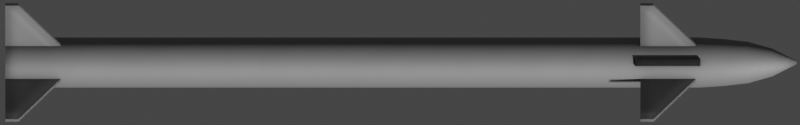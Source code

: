 # Source: barak8.blend  (saved by Blender 2.93.20; exported with 4.5.12 LTS)
import bpy
from mathutils import Matrix  # noqa: F401  (used for matrix-valued properties, if any)

bpy.ops.wm.read_factory_settings(use_empty=True)
scene = bpy.context.scene
scene.name = 'Scene'

# ---- collections
col_collection = bpy.data.collections.new('Collection'); scene.collection.children.link(col_collection)

# ---- materials (node trees are filled in below, after node groups)
mat_missile = bpy.data.materials.new('Missile')
mat_missile_black = bpy.data.materials.new('Missile Black')

# ---- node groups
ng_mk48_shader = bpy.data.node_groups.new('Mk48 Shader', 'ShaderNodeTree')
_s = ng_mk48_shader.interface.new_socket(name='BSDF', in_out='OUTPUT', socket_type='NodeSocketShader')
_s = ng_mk48_shader.interface.new_socket(name='Color', in_out='INPUT', socket_type='NodeSocketColor')
_s.default_value = (0.2529, 0.2529, 0.2529, 1.0)
_s = ng_mk48_shader.interface.new_socket(name='Roughness', in_out='INPUT', socket_type='NodeSocketFloat')
_s.subtype = 'FACTOR'
_s.default_value = 0.5
_s.min_value = 0.0
_s.max_value = 1.0
_s = ng_mk48_shader.interface.new_socket(name='Metallic', in_out='INPUT', socket_type='NodeSocketFloat')
_s.subtype = 'FACTOR'
_s.default_value = 1.0
_s.min_value = 0.0
_s.max_value = 1.0
_N = ng_mk48_shader.nodes; _L = ng_mk48_shader.links
n0 = _N.new('NodeGroupOutput'); n0.name = 'Group Output'; n0.location = (421, 0)
n1 = _N.new('ShaderNodeBsdfPrincipled'); n1.name = 'Principled BSDF'; n1.location = (131, 46)
n1.distribution = 'GGX'
n1.subsurface_method = 'BURLEY'
n1.inputs[3].default_value = 1.45
n1.inputs[27].default_value = (0.0, 0.0, 0.0, 1.0)
n1.inputs[28].default_value = 1.0
n2 = _N.new('ShaderNodeAmbientOcclusion'); n2.name = 'Ambient Occlusion'; n2.location = (-85, 128)
n2.samples = 8
n3 = _N.new('ShaderNodeBevel'); n3.name = 'Bevel'; n3.location = (-265, -248)
n3.inputs[0].default_value = 0.1
n4 = _N.new('NodeGroupInput'); n4.name = 'Mk48 Shader'; n4.location = (-468, -27)
n5 = _N.new('ShaderNodeNewGeometry'); n5.name = 'Geometry'; n5.location = (-875, -245)
n6 = _N.new('ShaderNodeBump'); n6.name = 'Bump'; n6.location = (-470, -299)
n6.inputs[0].default_value = 0.01
n6.inputs[1].default_value = 1.0
n6.inputs[2].default_value = 1.0
n7 = _N.new('ShaderNodeTexNoise'); n7.name = 'Noise Texture'; n7.location = (-671, -234)
n7.inputs[2].default_value = 2.0
_L.new(n1.outputs[0], n0.inputs[0])
_L.new(n2.outputs[0], n1.inputs[0])
_L.new(n4.outputs[0], n2.inputs[0])
_L.new(n4.outputs[1], n1.inputs[2])
_L.new(n4.outputs[2], n1.inputs[1])
_L.new(n3.outputs[0], n2.inputs[2])
_L.new(n5.outputs[0], n7.inputs[0])
_L.new(n7.outputs[0], n6.inputs[3])
_L.new(n6.outputs[0], n3.inputs[1])
_L.new(n3.outputs[0], n1.inputs[5])
n0.is_active_output = True
ng_auto_smooth = bpy.data.node_groups.new('Auto Smooth', 'GeometryNodeTree')
_s = ng_auto_smooth.interface.new_socket(name='Geometry', in_out='OUTPUT', socket_type='NodeSocketGeometry')
_s = ng_auto_smooth.interface.new_socket(name='Geometry', in_out='INPUT', socket_type='NodeSocketGeometry')
_s = ng_auto_smooth.interface.new_socket(name='Angle', in_out='INPUT', socket_type='NodeSocketFloat')
_s.subtype = 'ANGLE'
_s.min_value = 0.0
_s.max_value = 3.142
ng_auto_smooth.is_modifier = True
_N = ng_auto_smooth.nodes; _L = ng_auto_smooth.links
n0 = _N.new('NodeGroupOutput'); n0.name = 'Group Output'; n0.location = (480, -100)
n1 = _N.new('NodeGroupInput'); n1.name = 'Group Input'; n1.location = (-420, -300)
n2 = _N.new('NodeGroupInput'); n2.name = 'Group Input.001'; n2.location = (-60, -100)
n3 = _N.new('GeometryNodeSetShadeSmooth'); n3.name = 'Set Shade Smooth'; n3.location = (120, -100)
n3.domain = 'EDGE'
n4 = _N.new('GeometryNodeSetShadeSmooth'); n4.name = 'Set Shade Smooth.001'; n4.location = (300, -100)
n5 = _N.new('GeometryNodeInputMeshEdgeAngle'); n5.name = 'Edge Angle'; n5.location = (-420, -220)
n6 = _N.new('GeometryNodeInputEdgeSmooth'); n6.name = 'Is Edge Smooth'; n6.location = (-60, -160)
n7 = _N.new('GeometryNodeInputShadeSmooth'); n7.name = 'Is Face Smooth'; n7.location = (-240, -340)
n8 = _N.new('FunctionNodeBooleanMath'); n8.name = 'Boolean Math'; n8.location = (-60, -220)
n9 = _N.new('FunctionNodeCompare'); n9.name = 'Compare'; n9.location = (-240, -180)
n9.operation = 'LESS_EQUAL'
_L.new(n5.outputs[0], n9.inputs[0])
_L.new(n4.outputs[0], n0.inputs[0])
_L.new(n1.outputs[1], n9.inputs[1])
_L.new(n9.outputs[0], n8.inputs[0])
_L.new(n7.outputs[0], n8.inputs[1])
_L.new(n2.outputs[0], n3.inputs[0])
_L.new(n6.outputs[0], n3.inputs[1])
_L.new(n3.outputs[0], n4.inputs[0])
_L.new(n8.outputs[0], n3.inputs[2])
n0.is_active_output = True

# ---- material node trees
mat_missile.use_nodes = True; mat_missile.node_tree.nodes.clear()
_N = mat_missile.node_tree.nodes; _L = mat_missile.node_tree.links
n0 = _N.new('ShaderNodeOutputMaterial'); n0.name = 'Material Output'; n0.location = (300, 300)
n1 = _N.new('ShaderNodeGroup'); n1.name = 'Mk48 Shader'; n1.location = (95, 311)
n1.label = 'Mk48 Shader'
n1.node_tree = ng_mk48_shader
n1.inputs[0].default_value = (0.3032, 0.3032, 0.3032, 0.0)
n1.inputs[1].default_value = 0.65
n1.inputs[2].default_value = 0.4
_L.new(n1.outputs[0], n0.inputs[0])
n0.is_active_output = True
mat_missile_black.use_nodes = True; mat_missile_black.node_tree.nodes.clear()
_N = mat_missile_black.node_tree.nodes; _L = mat_missile_black.node_tree.links
n0 = _N.new('ShaderNodeOutputMaterial'); n0.name = 'Material Output'; n0.location = (300, 300)
n1 = _N.new('ShaderNodeGroup'); n1.name = 'Mk48 Shader'; n1.location = (95, 311)
n1.label = 'Mk48 Shader'
n1.node_tree = ng_mk48_shader
n1.inputs[0].default_value = (0.0331, 0.0331, 0.0331, 0.0)
n1.inputs[1].default_value = 0.65
n1.inputs[2].default_value = 0.4
_L.new(n1.outputs[0], n0.inputs[0])
n0.is_active_output = True

# ---- world
world_world = bpy.data.worlds.new('World'); scene.world = world_world
world_world.use_sun_shadow = False
world_world.sun_shadow_jitter_overblur = 0.0

# ---- cameras
cam_camera = bpy.data.cameras.new('Camera')
cam_camera.type = 'ORTHO'
cam_camera.clip_end = 100.0
cam_camera.ortho_scale = 4.55

# ---- meshes
me_cylinder_001 = bpy.data.meshes.new('Cylinder.001')
me_cylinder_001.from_pydata([(5.407e-08, 0.1426, -2.25), (-3.154e-08, 0.009954, 2.25), (0.02782, 0.1399, -2.25), (0.001942, 0.009763, 2.25), (0.05458, 0.1318, -2.25), (0.003809, 0.009196, 2.25), (0.07923, 0.1186, -2.25), (0.00553, 0.008276, 2.25), (0.1008, 0.1008, -2.25), (0.007038, 0.007039, 2.25), (0.1186, 0.07923, -2.25), (0.008276, 0.00553, 2.25), (0.1318, 0.05458, -2.25), (0.009196, 0.003809, 2.25), (0.1399, 0.02782, -2.25), (0.009763, 0.001942, 2.25), (0.1426, 4.936e-08, -2.25), (0.009954, 7.838e-08, 2.25), (0.1399, -0.02782, -2.25), (0.009763, -0.001942, 2.25), (0.1318, -0.05458, -2.25), (0.009196, -0.003809, 2.25), (0.1186, -0.07923, -2.25), (0.008276, -0.00553, 2.25), (0.1008, -0.1008, -2.25), (0.007038, -0.007038, 2.25), (0.07923, -0.1186, -2.25), (0.00553, -0.008276, 2.25), (0.05458, -0.1318, -2.25), (0.003809, -0.009196, 2.25), (0.02782, -0.1399, -2.25), (0.001942, -0.009763, 2.25), (7.598e-09, -0.1426, -2.25), (-3.479e-08, -0.009954, 2.25), (-0.02782, -0.1399, -2.25), (-0.001942, -0.009763, 2.25), (-0.05458, -0.1318, -2.25), (-0.003809, -0.009196, 2.25), (-0.07923, -0.1186, -2.25), (-0.00553, -0.008276, 2.25), (-0.1008, -0.1008, -2.25), (-0.007038, -0.007038, 2.25), (-0.1186, -0.07923, -2.25), (-0.008276, -0.00553, 2.25), (-0.1318, -0.05458, -2.25), (-0.009196, -0.003809, 2.25), (-0.1399, -0.02782, -2.25), (-0.009763, -0.001942, 2.25), (-0.1426, 1.763e-07, -2.25), (-0.009954, 8.724e-08, 2.25), (-0.1399, 0.02782, -2.25), (-0.009763, 0.001942, 2.25), (-0.1318, 0.05458, -2.25), (-0.009196, 0.003809, 2.25), (-0.1186, 0.07923, -2.25), (-0.008276, 0.00553, 2.25), (-0.1008, 0.1008, -2.25), (-0.007038, 0.007039, 2.25), (-0.07923, 0.1186, -2.25), (-0.00553, 0.008276, 2.25), (-0.05458, 0.1318, -2.25), (-0.003809, 0.009196, 2.25), (-0.02782, 0.1399, -2.25), (-0.001942, 0.009763, 2.25), (-2.741e-08, 0.1426, 1.701), (0.02782, 0.1399, 1.701), (0.05458, 0.1318, 1.701), (0.07923, 0.1186, 1.701), (0.1008, 0.1008, 1.701), (0.1186, 0.07923, 1.701), (0.1318, 0.05458, 1.701), (0.1399, 0.02782, 1.701), (0.1426, 4.936e-08, 1.701), (0.1399, -0.02782, 1.701), (0.1318, -0.05458, 1.701), (0.1186, -0.07923, 1.701), (0.1008, -0.1008, 1.701), (0.07923, -0.1186, 1.701), (0.05458, -0.1318, 1.701), (0.02782, -0.1399, 1.701), (-7.388e-08, -0.1426, 1.701), (-0.02782, -0.1399, 1.701), (-0.05458, -0.1318, 1.701), (-0.07923, -0.1186, 1.701), (-0.1008, -0.1008, 1.701), (-0.1186, -0.07923, 1.701), (-0.1318, -0.05458, 1.701), (-0.1399, -0.02782, 1.701), (-0.1426, 1.763e-07, 1.701), (-0.1399, 0.02782, 1.701), (-0.1318, 0.05458, 1.701), (-0.1186, 0.07923, 1.701), (-0.1008, 0.1008, 1.701), (-0.07923, 0.1186, 1.701), (-0.05458, 0.1318, 1.701), (-0.02782, 0.1399, 1.701), (-3.725e-08, 0.1175, 1.976), (0.02291, 0.1152, 1.976), (0.04495, 0.1085, 1.976), (0.06525, 0.09766, 1.976), (0.08305, 0.08305, 1.976), (0.09766, 0.06525, 1.976), (0.1085, 0.04495, 1.976), (0.1152, 0.02291, 1.976), (0.1175, 5.713e-08, 1.976), (0.1152, -0.02291, 1.976), (0.1085, -0.04495, 1.976), (0.09766, -0.06525, 1.976), (0.08305, -0.08305, 1.976), (0.06525, -0.09766, 1.976), (0.04495, -0.1085, 1.976), (0.02291, -0.1152, 1.976), (-7.552e-08, -0.1175, 1.976), (-0.02291, -0.1152, 1.976), (-0.04495, -0.1085, 1.976), (-0.06525, -0.09766, 1.976), (-0.08305, -0.08305, 1.976), (-0.09766, -0.06525, 1.976), (-0.1085, -0.04495, 1.976), (-0.1152, -0.02291, 1.976), (-0.1175, 1.617e-07, 1.976), (-0.1152, 0.02291, 1.976), (-0.1085, 0.04495, 1.976), (-0.09766, 0.06525, 1.976), (-0.08305, 0.08305, 1.976), (-0.06525, 0.09766, 1.976), (-0.04495, 0.1085, 1.976), (-0.02291, 0.1152, 1.976), (-3.66e-08, 0.07896, 2.113), (0.0154, 0.07745, 2.113), (0.03022, 0.07295, 2.113), (0.04387, 0.06566, 2.113), (0.05583, 0.05584, 2.113), (0.06566, 0.04387, 2.113), (0.07295, 0.03022, 2.113), (0.07745, 0.0154, 2.113), (0.07896, 6.441e-08, 2.113), (0.07745, -0.0154, 2.113), (0.07295, -0.03022, 2.113), (0.06566, -0.04387, 2.113), (0.05583, -0.05583, 2.113), (0.04387, -0.06565, 2.113), (0.03022, -0.07295, 2.113), (0.0154, -0.07745, 2.113), (-6.233e-08, -0.07896, 2.113), (-0.0154, -0.07745, 2.113), (-0.03022, -0.07295, 2.113), (-0.04387, -0.06565, 2.113), (-0.05584, -0.05583, 2.113), (-0.06566, -0.04387, 2.113), (-0.07295, -0.03022, 2.113), (-0.07745, -0.0154, 2.113), (-0.07896, 1.347e-07, 2.113), (-0.07745, 0.0154, 2.113), (-0.07295, 0.03022, 2.113), (-0.06566, 0.04387, 2.113), (-0.05583, 0.05584, 2.113), (-0.04387, 0.06566, 2.113), (-0.03022, 0.07295, 2.113), (-0.0154, 0.07745, 2.113), (0.02602, 0.1308, 1.838), (0.05105, 0.1232, 1.838), (0.07411, 0.1109, 1.838), (0.09432, 0.09432, 1.838), (0.1109, 0.07411, 1.838), (0.1232, 0.05105, 1.838), (0.1308, 0.02602, 1.838), (0.1334, 5.253e-08, 1.838), (0.1308, -0.02602, 1.838), (0.1232, -0.05105, 1.838), (0.1109, -0.07411, 1.838), (0.09432, -0.09432, 1.838), (0.07411, -0.1109, 1.838), (0.05105, -0.1232, 1.838), (0.02602, -0.1308, 1.838), (-7.624e-08, -0.1334, 1.838), (-0.02602, -0.1308, 1.838), (-0.05105, -0.1232, 1.838), (-0.07411, -0.1109, 1.838), (-0.09432, -0.09432, 1.838), (-0.1109, -0.07411, 1.838), (-0.1232, -0.05105, 1.838), (-0.1308, -0.02602, 1.838), (-0.1334, 1.713e-07, 1.838), (-0.1308, 0.02602, 1.838), (-0.1232, 0.05105, 1.838), (-0.1109, 0.07411, 1.838), (-0.09432, 0.09432, 1.838), (-0.07411, 0.1109, 1.838), (-0.05105, 0.1232, 1.838), (-0.02602, 0.1308, 1.838), (-3.278e-08, 0.1334, 1.838)], [], [(128, 1, 3, 129), (129, 3, 5, 130), (130, 5, 7, 131), (131, 7, 9, 132), (132, 9, 11, 133), (133, 11, 13, 134), (134, 13, 15, 135), (135, 15, 17, 136), (136, 17, 19, 137), (137, 19, 21, 138), (138, 21, 23, 139), (139, 23, 25, 140), (140, 25, 27, 141), (141, 27, 29, 142), (142, 29, 31, 143), (143, 31, 33, 144), (144, 33, 35, 145), (145, 35, 37, 146), (146, 37, 39, 147), (147, 39, 41, 148), (148, 41, 43, 149), (149, 43, 45, 150), (150, 45, 47, 151), (151, 47, 49, 152), (152, 49, 51, 153), (153, 51, 53, 154), (154, 53, 55, 155), (155, 55, 57, 156), (156, 57, 59, 157), (157, 59, 61, 158), (3, 1, 63, 61, 59, 57, 55, 53, 51, 49, 47, 45, 43, 41, 39, 37, 35, 33, 31, 29, 27, 25, 23, 21, 19, 17, 15, 13, 11, 9, 7, 5), (158, 61, 63, 159), (159, 63, 1, 128), (0, 2, 4, 6, 8, 10, 12, 14, 16, 18, 20, 22, 24, 26, 28, 30, 32, 34, 36, 38, 40, 42, 44, 46, 48, 50, 52, 54, 56, 58, 60, 62), (62, 95, 64, 0), (60, 94, 95, 62), (58, 93, 94, 60), (56, 92, 93, 58), (54, 91, 92, 56), (52, 90, 91, 54), (50, 89, 90, 52), (48, 88, 89, 50), (46, 87, 88, 48), (44, 86, 87, 46), (42, 85, 86, 44), (40, 84, 85, 42), (38, 83, 84, 40), (36, 82, 83, 38), (34, 81, 82, 36), (32, 80, 81, 34), (30, 79, 80, 32), (28, 78, 79, 30), (26, 77, 78, 28), (24, 76, 77, 26), (22, 75, 76, 24), (20, 74, 75, 22), (18, 73, 74, 20), (16, 72, 73, 18), (14, 71, 72, 16), (12, 70, 71, 14), (10, 69, 70, 12), (8, 68, 69, 10), (6, 67, 68, 8), (4, 66, 67, 6), (2, 65, 66, 4), (0, 64, 65, 2), (190, 127, 96, 191), (189, 126, 127, 190), (188, 125, 126, 189), (187, 124, 125, 188), (186, 123, 124, 187), (185, 122, 123, 186), (184, 121, 122, 185), (183, 120, 121, 184), (182, 119, 120, 183), (181, 118, 119, 182), (180, 117, 118, 181), (179, 116, 117, 180), (178, 115, 116, 179), (177, 114, 115, 178), (176, 113, 114, 177), (175, 112, 113, 176), (174, 111, 112, 175), (173, 110, 111, 174), (172, 109, 110, 173), (171, 108, 109, 172), (170, 107, 108, 171), (169, 106, 107, 170), (168, 105, 106, 169), (167, 104, 105, 168), (166, 103, 104, 167), (165, 102, 103, 166), (164, 101, 102, 165), (163, 100, 101, 164), (162, 99, 100, 163), (161, 98, 99, 162), (160, 97, 98, 161), (191, 96, 97, 160), (127, 159, 128, 96), (126, 158, 159, 127), (125, 157, 158, 126), (124, 156, 157, 125), (123, 155, 156, 124), (122, 154, 155, 123), (121, 153, 154, 122), (120, 152, 153, 121), (119, 151, 152, 120), (118, 150, 151, 119), (117, 149, 150, 118), (116, 148, 149, 117), (115, 147, 148, 116), (114, 146, 147, 115), (113, 145, 146, 114), (112, 144, 145, 113), (111, 143, 144, 112), (110, 142, 143, 111), (109, 141, 142, 110), (108, 140, 141, 109), (107, 139, 140, 108), (106, 138, 139, 107), (105, 137, 138, 106), (104, 136, 137, 105), (103, 135, 136, 104), (102, 134, 135, 103), (101, 133, 134, 102), (100, 132, 133, 101), (99, 131, 132, 100), (98, 130, 131, 99), (97, 129, 130, 98), (96, 128, 129, 97), (64, 191, 160, 65), (65, 160, 161, 66), (66, 161, 162, 67), (67, 162, 163, 68), (68, 163, 164, 69), (69, 164, 165, 70), (70, 165, 166, 71), (71, 166, 167, 72), (72, 167, 168, 73), (73, 168, 169, 74), (74, 169, 170, 75), (75, 170, 171, 76), (76, 171, 172, 77), (77, 172, 173, 78), (78, 173, 174, 79), (79, 174, 175, 80), (80, 175, 176, 81), (81, 176, 177, 82), (82, 177, 178, 83), (83, 178, 179, 84), (84, 179, 180, 85), (85, 180, 181, 86), (86, 181, 182, 87), (87, 182, 183, 88), (88, 183, 184, 89), (89, 184, 185, 90), (90, 185, 186, 91), (91, 186, 187, 92), (92, 187, 188, 93), (93, 188, 189, 94), (94, 189, 190, 95), (95, 190, 191, 64)])
me_cylinder_001.polygons.foreach_set('use_smooth', [True] * 162)
_uv = me_cylinder_001.uv_layers.new(name='UVMap')
_uv.uv.foreach_set('vector', [1.0, 0.9848, 1.0, 1.0, 0.9688, 1.0, 0.9688, 0.9848, 0.9688, 0.9848, 0.9688, 1.0, 0.9375, 1.0, 0.9375, 0.9848, 0.9375, 0.9848, 0.9375, 1.0, 0.9062, 1.0, 0.9062, 0.9848, 0.9062, 0.9848, 0.9062, 1.0, 0.875, 1.0, 0.875, 0.9848, 0.875, 0.9848, 0.875, 1.0, 0.8438, 1.0, 0.8438, 0.9848, 0.8438, 0.9848, 0.8438, 1.0, 0.8125, 1.0, 0.8125, 0.9848, 0.8125, 0.9848, 0.8125, 1.0, 0.7812, 1.0, 0.7812, 0.9848, 0.7812, 0.9848, 0.7812, 1.0, 0.75, 1.0, 0.75, 0.9848, 0.75, 0.9848, 0.75, 1.0, 0.7188, 1.0, 0.7188, 0.9848, 0.7188, 0.9848, 0.7188, 1.0, 0.6875, 1.0, 0.6875, 0.9848, 0.6875, 0.9848, 0.6875, 1.0, 0.6562, 1.0, 0.6562, 0.9848, 0.6562, 0.9848, 0.6562, 1.0, 0.625, 1.0, 0.625, 0.9848, 0.625, 0.9848, 0.625, 1.0, 0.5938, 1.0, 0.5938, 0.9848, 0.5938, 0.9848, 0.5938, 1.0, 0.5625, 1.0, 0.5625, 0.9848, 0.5625, 0.9848, 0.5625, 1.0, 0.5312, 1.0, 0.5312, 0.9848, 0.5312, 0.9848, 0.5312, 1.0, 0.5, 1.0, 0.5, 0.9848, 0.5, 0.9848, 0.5, 1.0, 0.4688, 1.0, 0.4688, 0.9848, 0.4688, 0.9848, 0.4688, 1.0, 0.4375, 1.0, 0.4375, 0.9848, 0.4375, 0.9848, 0.4375, 1.0, 0.4062, 1.0, 0.4062, 0.9848, 0.4062, 0.9848, 0.4062, 1.0, 0.375, 1.0, 0.375, 0.9848, 0.375, 0.9848, 0.375, 1.0, 0.3438, 1.0, 0.3438, 0.9848, 0.3438, 0.9848, 0.3438, 1.0, 0.3125, 1.0, 0.3125, 0.9848, 0.3125, 0.9848, 0.3125, 1.0, 0.2812, 1.0, 0.2812, 0.9848, 0.2812, 0.9848, 0.2812, 1.0, 0.25, 1.0, 0.25, 0.9848, 0.25, 0.9848, 0.25, 1.0, 0.2188, 1.0, 0.2188, 0.9848, 0.2188, 0.9848, 0.2188, 1.0, 0.1875, 1.0, 0.1875, 0.9848, 0.1875, 0.9848, 0.1875, 1.0, 0.1562, 1.0, 0.1562, 0.9848, 0.1562, 0.9848, 0.1562, 1.0, 0.125, 1.0, 0.125, 0.9848, 0.125, 0.9848, 0.125, 1.0, 0.09375, 1.0, 0.09375, 0.9848, 0.09375, 0.9848, 0.09375, 1.0, 0.0625, 1.0, 0.0625, 0.9848, 0.2968, 0.4854, 0.25, 0.49, 0.2032, 0.4854, 0.1582, 0.4717, 0.1167, 0.4496, 0.08029, 0.4197, 0.05045, 0.3833, 0.02827, 0.3418, 0.01461, 0.2968, 0.01, 0.25, 0.01461, 0.2032, 0.02827, 0.1582, 0.05045, 0.1167, 0.08029, 0.08029, 0.1167, 0.05045, 0.1582, 0.02827, 0.2032, 0.01461, 0.25, 0.01, 0.2968, 0.01461, 0.3418, 0.02827, 0.3833, 0.05045, 0.4197, 0.08029, 0.4496, 0.1167, 0.4717, 0.1582, 0.4854, 0.2032, 0.49, 0.25, 0.4854, 0.2968, 0.4717, 0.3418, 0.4496, 0.3833, 0.4197, 0.4197, 0.3833, 0.4496, 0.3418, 0.4717, 0.0625, 0.9848, 0.0625, 1.0, 0.03125, 1.0, 0.03125, 0.9848, 0.03125, 0.9848, 0.03125, 1.0, 0.0, 1.0, 0.0, 0.9848, 0.75, 0.49, 0.7968, 0.4854, 0.8418, 0.4717, 0.8833, 0.4496, 0.9197, 0.4197, 0.9496, 0.3833, 0.9717, 0.3418, 0.9854, 0.2968, 0.99, 0.25, 0.9854, 0.2032, 0.9717, 0.1582, 0.9496, 0.1167, 0.9197, 0.08029, 0.8833, 0.05045, 0.8418, 0.02827, 0.7968, 0.01461, 0.75, 0.01, 0.7032, 0.01461, 0.6582, 0.02827, 0.6167, 0.05045, 0.5803, 0.08029, 0.5504, 0.1167, 0.5283, 0.1582, 0.5146, 0.2032, 0.51, 0.25, 0.5146, 0.2968, 0.5283, 0.3418, 0.5504, 0.3833, 0.5803, 0.4197, 0.6167, 0.4496, 0.6582, 0.4717, 0.7032, 0.4854, 0.03125, 0.5, 0.03125, 0.939, 0.0, 0.939, 0.0, 0.5, 0.0625, 0.5, 0.0625, 0.939, 0.03125, 0.939, 0.03125, 0.5, 0.09375, 0.5, 0.09375, 0.939, 0.0625, 0.939, 0.0625, 0.5, 0.125, 0.5, 0.125, 0.939, 0.09375, 0.939, 0.09375, 0.5, 0.1562, 0.5, 0.1562, 0.939, 0.125, 0.939, 0.125, 0.5, 0.1875, 0.5, 0.1875, 0.939, 0.1562, 0.939, 0.1562, 0.5, 0.2188, 0.5, 0.2188, 0.939, 0.1875, 0.939, 0.1875, 0.5, 0.25, 0.5, 0.25, 0.939, 0.2188, 0.939, 0.2188, 0.5, 0.2812, 0.5, 0.2812, 0.939, 0.25, 0.939, 0.25, 0.5, 0.3125, 0.5, 0.3125, 0.939, 0.2812, 0.939, 0.2812, 0.5, 0.3438, 0.5, 0.3438, 0.939, 0.3125, 0.939, 0.3125, 0.5, 0.375, 0.5, 0.375, 0.939, 0.3438, 0.939, 0.3438, 0.5, 0.4062, 0.5, 0.4062, 0.939, 0.375, 0.939, 0.375, 0.5, 0.4375, 0.5, 0.4375, 0.939, 0.4062, 0.939, 0.4062, 0.5, 0.4688, 0.5, 0.4688, 0.939, 0.4375, 0.939, 0.4375, 0.5, 0.5, 0.5, 0.5, 0.939, 0.4688, 0.939, 0.4688, 0.5, 0.5312, 0.5, 0.5312, 0.939, 0.5, 0.939, 0.5, 0.5, 0.5625, 0.5, 0.5625, 0.939, 0.5312, 0.939, 0.5312, 0.5, 0.5938, 0.5, 0.5938, 0.939, 0.5625, 0.939, 0.5625, 0.5, 0.625, 0.5, 0.625, 0.939, 0.5938, 0.939, 0.5938, 0.5, 0.6562, 0.5, 0.6562, 0.939, 0.625, 0.939, 0.625, 0.5, 0.6875, 0.5, 0.6875, 0.939, 0.6562, 0.939, 0.6562, 0.5, 0.7188, 0.5, 0.7188, 0.939, 0.6875, 0.939, 0.6875, 0.5, 0.75, 0.5, 0.75, 0.939, 0.7188, 0.939, 0.7188, 0.5, 0.7812, 0.5, 0.7813, 0.939, 0.75, 0.939, 0.75, 0.5, 0.8125, 0.5, 0.8125, 0.939, 0.7813, 0.939, 0.7812, 0.5, 0.8438, 0.5, 0.8438, 0.939, 0.8125, 0.939, 0.8125, 0.5, 0.875, 0.5, 0.875, 0.939, 0.8438, 0.939, 0.8438, 0.5, 0.9062, 0.5, 0.9062, 0.939, 0.875, 0.939, 0.875, 0.5, 0.9375, 0.5, 0.9375, 0.939, 0.9062, 0.939, 0.9062, 0.5, 0.9688, 0.5, 0.9688, 0.939, 0.9375, 0.939, 0.9375, 0.5, 1.0, 0.5, 1.0, 0.939, 0.9688, 0.939, 0.9688, 0.5, 0.03125, 0.9543, 0.03125, 0.9695, 0.0, 0.9695, 0.0, 0.9543, 0.0625, 0.9543, 0.0625, 0.9695, 0.03125, 0.9695, 0.03125, 0.9543, 0.09375, 0.9543, 0.09375, 0.9695, 0.0625, 0.9695, 0.0625, 0.9543, 0.125, 0.9543, 0.125, 0.9695, 0.09375, 0.9695, 0.09375, 0.9543, 0.1562, 0.9543, 0.1562, 0.9695, 0.125, 0.9695, 0.125, 0.9543, 0.1875, 0.9543, 0.1875, 0.9695, 0.1562, 0.9695, 0.1562, 0.9543, 0.2188, 0.9543, 0.2188, 0.9695, 0.1875, 0.9695, 0.1875, 0.9543, 0.25, 0.9543, 0.25, 0.9695, 0.2188, 0.9695, 0.2188, 0.9543, 0.2812, 0.9543, 0.2812, 0.9695, 0.25, 0.9695, 0.25, 0.9543, 0.3125, 0.9543, 0.3125, 0.9695, 0.2812, 0.9695, 0.2812, 0.9543, 0.3438, 0.9543, 0.3438, 0.9695, 0.3125, 0.9695, 0.3125, 0.9543, 0.375, 0.9543, 0.375, 0.9695, 0.3438, 0.9695, 0.3438, 0.9543, 0.4062, 0.9543, 0.4062, 0.9695, 0.375, 0.9695, 0.375, 0.9543, 0.4375, 0.9543, 0.4375, 0.9695, 0.4062, 0.9695, 0.4062, 0.9543, 0.4688, 0.9543, 0.4688, 0.9695, 0.4375, 0.9695, 0.4375, 0.9543, 0.5, 0.9543, 0.5, 0.9695, 0.4688, 0.9695, 0.4688, 0.9543, 0.5312, 0.9543, 0.5312, 0.9695, 0.5, 0.9695, 0.5, 0.9543, 0.5625, 0.9543, 0.5625, 0.9695, 0.5312, 0.9695, 0.5312, 0.9543, 0.5938, 0.9543, 0.5938, 0.9695, 0.5625, 0.9695, 0.5625, 0.9543, 0.625, 0.9543, 0.625, 0.9695, 0.5938, 0.9695, 0.5938, 0.9543, 0.6562, 0.9543, 0.6562, 0.9695, 0.625, 0.9695, 0.625, 0.9543, 0.6875, 0.9543, 0.6875, 0.9695, 0.6562, 0.9695, 0.6562, 0.9543, 0.7188, 0.9543, 0.7188, 0.9695, 0.6875, 0.9695, 0.6875, 0.9543, 0.75, 0.9543, 0.75, 0.9695, 0.7188, 0.9695, 0.7188, 0.9543, 0.7812, 0.9543, 0.7812, 0.9695, 0.75, 0.9695, 0.75, 0.9543, 0.8125, 0.9543, 0.8125, 0.9695, 0.7812, 0.9695, 0.7812, 0.9543, 0.8438, 0.9543, 0.8438, 0.9695, 0.8125, 0.9695, 0.8125, 0.9543, 0.875, 0.9543, 0.875, 0.9695, 0.8438, 0.9695, 0.8438, 0.9543, 0.9062, 0.9543, 0.9062, 0.9695, 0.875, 0.9695, 0.875, 0.9543, 0.9375, 0.9543, 0.9375, 0.9695, 0.9062, 0.9695, 0.9062, 0.9543, 0.9688, 0.9543, 0.9688, 0.9695, 0.9375, 0.9695, 0.9375, 0.9543, 1.0, 0.9543, 1.0, 0.9695, 0.9688, 0.9695, 0.9688, 0.9543, 0.03125, 0.9695, 0.03125, 0.9848, 0.0, 0.9848, 0.0, 0.9695, 0.0625, 0.9695, 0.0625, 0.9848, 0.03125, 0.9848, 0.03125, 0.9695, 0.09375, 0.9695, 0.09375, 0.9848, 0.0625, 0.9848, 0.0625, 0.9695, 0.125, 0.9695, 0.125, 0.9848, 0.09375, 0.9848, 0.09375, 0.9695, 0.1562, 0.9695, 0.1562, 0.9848, 0.125, 0.9848, 0.125, 0.9695, 0.1875, 0.9695, 0.1875, 0.9848, 0.1562, 0.9848, 0.1562, 0.9695, 0.2188, 0.9695, 0.2188, 0.9848, 0.1875, 0.9848, 0.1875, 0.9695, 0.25, 0.9695, 0.25, 0.9848, 0.2188, 0.9848, 0.2188, 0.9695, 0.2812, 0.9695, 0.2812, 0.9848, 0.25, 0.9848, 0.25, 0.9695, 0.3125, 0.9695, 0.3125, 0.9848, 0.2812, 0.9848, 0.2812, 0.9695, 0.3438, 0.9695, 0.3438, 0.9848, 0.3125, 0.9848, 0.3125, 0.9695, 0.375, 0.9695, 0.375, 0.9848, 0.3438, 0.9848, 0.3438, 0.9695, 0.4062, 0.9695, 0.4062, 0.9848, 0.375, 0.9848, 0.375, 0.9695, 0.4375, 0.9695, 0.4375, 0.9848, 0.4062, 0.9848, 0.4062, 0.9695, 0.4688, 0.9695, 0.4688, 0.9848, 0.4375, 0.9848, 0.4375, 0.9695, 0.5, 0.9695, 0.5, 0.9848, 0.4688, 0.9848, 0.4688, 0.9695, 0.5312, 0.9695, 0.5312, 0.9848, 0.5, 0.9848, 0.5, 0.9695, 0.5625, 0.9695, 0.5625, 0.9848, 0.5312, 0.9848, 0.5312, 0.9695, 0.5938, 0.9695, 0.5938, 0.9848, 0.5625, 0.9848, 0.5625, 0.9695, 0.625, 0.9695, 0.625, 0.9848, 0.5938, 0.9848, 0.5938, 0.9695, 0.6562, 0.9695, 0.6562, 0.9848, 0.625, 0.9848, 0.625, 0.9695, 0.6875, 0.9695, 0.6875, 0.9848, 0.6562, 0.9848, 0.6562, 0.9695, 0.7188, 0.9695, 0.7188, 0.9848, 0.6875, 0.9848, 0.6875, 0.9695, 0.75, 0.9695, 0.75, 0.9848, 0.7188, 0.9848, 0.7188, 0.9695, 0.7812, 0.9695, 0.7812, 0.9848, 0.75, 0.9848, 0.75, 0.9695, 0.8125, 0.9695, 0.8125, 0.9848, 0.7812, 0.9848, 0.7812, 0.9695, 0.8438, 0.9695, 0.8438, 0.9848, 0.8125, 0.9848, 0.8125, 0.9695, 0.875, 0.9695, 0.875, 0.9848, 0.8438, 0.9848, 0.8438, 0.9695, 0.9062, 0.9695, 0.9062, 0.9848, 0.875, 0.9848, 0.875, 0.9695, 0.9375, 0.9695, 0.9375, 0.9848, 0.9062, 0.9848, 0.9062, 0.9695, 0.9688, 0.9695, 0.9688, 0.9848, 0.9375, 0.9848, 0.9375, 0.9695, 1.0, 0.9695, 1.0, 0.9848, 0.9688, 0.9848, 0.9688, 0.9695, 1.0, 0.939, 1.0, 0.9543, 0.9688, 0.9543, 0.9688, 0.939, 0.9688, 0.939, 0.9688, 0.9543, 0.9375, 0.9543, 0.9375, 0.939, 0.9375, 0.939, 0.9375, 0.9543, 0.9062, 0.9543, 0.9062, 0.939, 0.9062, 0.939, 0.9062, 0.9543, 0.875, 0.9543, 0.875, 0.939, 0.875, 0.939, 0.875, 0.9543, 0.8438, 0.9543, 0.8438, 0.939, 0.8438, 0.939, 0.8438, 0.9543, 0.8125, 0.9543, 0.8125, 0.939, 0.8125, 0.939, 0.8125, 0.9543, 0.7812, 0.9543, 0.7813, 0.939, 0.7813, 0.939, 0.7812, 0.9543, 0.75, 0.9543, 0.75, 0.939, 0.75, 0.939, 0.75, 0.9543, 0.7188, 0.9543, 0.7188, 0.939, 0.7188, 0.939, 0.7188, 0.9543, 0.6875, 0.9543, 0.6875, 0.939, 0.6875, 0.939, 0.6875, 0.9543, 0.6562, 0.9543, 0.6562, 0.939, 0.6562, 0.939, 0.6562, 0.9543, 0.625, 0.9543, 0.625, 0.939, 0.625, 0.939, 0.625, 0.9543, 0.5938, 0.9543, 0.5938, 0.939, 0.5938, 0.939, 0.5938, 0.9543, 0.5625, 0.9543, 0.5625, 0.939, 0.5625, 0.939, 0.5625, 0.9543, 0.5312, 0.9543, 0.5312, 0.939, 0.5312, 0.939, 0.5312, 0.9543, 0.5, 0.9543, 0.5, 0.939, 0.5, 0.939, 0.5, 0.9543, 0.4688, 0.9543, 0.4688, 0.939, 0.4688, 0.939, 0.4688, 0.9543, 0.4375, 0.9543, 0.4375, 0.939, 0.4375, 0.939, 0.4375, 0.9543, 0.4062, 0.9543, 0.4062, 0.939, 0.4062, 0.939, 0.4062, 0.9543, 0.375, 0.9543, 0.375, 0.939, 0.375, 0.939, 0.375, 0.9543, 0.3438, 0.9543, 0.3438, 0.939, 0.3438, 0.939, 0.3438, 0.9543, 0.3125, 0.9543, 0.3125, 0.939, 0.3125, 0.939, 0.3125, 0.9543, 0.2812, 0.9543, 0.2812, 0.939, 0.2812, 0.939, 0.2812, 0.9543, 0.25, 0.9543, 0.25, 0.939, 0.25, 0.939, 0.25, 0.9543, 0.2188, 0.9543, 0.2188, 0.939, 0.2188, 0.939, 0.2188, 0.9543, 0.1875, 0.9543, 0.1875, 0.939, 0.1875, 0.939, 0.1875, 0.9543, 0.1562, 0.9543, 0.1562, 0.939, 0.1562, 0.939, 0.1562, 0.9543, 0.125, 0.9543, 0.125, 0.939, 0.125, 0.939, 0.125, 0.9543, 0.09375, 0.9543, 0.09375, 0.939, 0.09375, 0.939, 0.09375, 0.9543, 0.0625, 0.9543, 0.0625, 0.939, 0.0625, 0.939, 0.0625, 0.9543, 0.03125, 0.9543, 0.03125, 0.939, 0.03125, 0.939, 0.03125, 0.9543, 0.0, 0.9543, 0.0, 0.939])
me_cylinder_001.materials.append(mat_missile)
me_cylinder_001.use_remesh_fix_poles = True
me_cylinder_001.use_remesh_preserve_attributes = False
me_cylinder_001.use_mirror_vertex_groups = False
me_cylinder_001.update()
me_cube_001 = bpy.data.meshes.new('Cube.001')
me_cube_001.from_pydata([(0.0, -0.4662, -0.01), (0.0, -0.4662, 0.01), (0.0, 0.4662, -0.01), (0.0, 0.4662, 0.01), (0.3252, -0.1282, -0.01), (0.3252, -0.1282, 0.01), (0.3252, 0.1282, -0.01), (0.3252, 0.1282, 0.01), (0.07512, 0.4659, -0.01), (0.07512, 0.4659, 0.01), (0.07512, -0.4659, -0.01), (0.07512, -0.4659, 0.01)], [], [(0, 1, 3, 2), (8, 9, 7, 6), (6, 7, 5, 4), (10, 11, 1, 0), (8, 6, 4, 10), (9, 3, 1, 11), (7, 9, 11, 5), (2, 8, 10, 0), (4, 5, 11, 10), (2, 3, 9, 8)])
_uv = me_cube_001.uv_layers.new(name='UVMap')
_uv.uv.foreach_set('vector', [0.375, 0.0, 0.625, 0.0, 0.625, 0.25, 0.375, 0.25, 0.375, 0.3078, 0.625, 0.3078, 0.625, 0.5, 0.375, 0.5, 0.375, 0.5, 0.625, 0.5, 0.625, 0.75, 0.375, 0.75, 0.375, 0.9422, 0.625, 0.9422, 0.625, 1.0, 0.375, 1.0, 0.1828, 0.5, 0.375, 0.5, 0.375, 0.75, 0.1828, 0.75, 0.8172, 0.5, 0.875, 0.5, 0.875, 0.75, 0.8172, 0.75, 0.625, 0.5, 0.8172, 0.5, 0.8172, 0.75, 0.625, 0.75, 0.125, 0.5, 0.1828, 0.5, 0.1828, 0.75, 0.125, 0.75, 0.375, 0.75, 0.625, 0.75, 0.625, 0.9422, 0.375, 0.9422, 0.375, 0.25, 0.625, 0.25, 0.625, 0.3078, 0.375, 0.3078])
me_cube_001.materials.append(mat_missile)
me_cube_001.use_remesh_fix_poles = True
me_cube_001.use_remesh_preserve_attributes = False
me_cube_001.use_mirror_vertex_groups = False
me_cube_001.update()
me_cube_002 = bpy.data.meshes.new('Cube.002')
me_cube_002.from_pydata([(-0.1851, -0.02, -0.025), (-0.1851, -0.02, 0.025), (-0.1851, 0.02, -0.025), (-0.1851, 0.02, 0.025), (0.1851, -0.02, -0.025), (0.1851, -0.02, 0.025), (0.1851, 0.02, -0.025), (0.1851, 0.02, 0.025)], [], [(0, 1, 3, 2), (2, 3, 7, 6), (6, 7, 5, 4), (4, 5, 1, 0), (2, 6, 4, 0), (7, 3, 1, 5)])
_uv = me_cube_002.uv_layers.new(name='UVMap')
_uv.uv.foreach_set('vector', [0.375, 0.0, 0.625, 0.0, 0.625, 0.25, 0.375, 0.25, 0.375, 0.25, 0.625, 0.25, 0.625, 0.5, 0.375, 0.5, 0.375, 0.5, 0.625, 0.5, 0.625, 0.75, 0.375, 0.75, 0.375, 0.75, 0.625, 0.75, 0.625, 1.0, 0.375, 1.0, 0.125, 0.5, 0.375, 0.5, 0.375, 0.75, 0.125, 0.75, 0.625, 0.5, 0.875, 0.5, 0.875, 0.75, 0.625, 0.75])
me_cube_002.materials.append(mat_missile_black)
me_cube_002.use_remesh_fix_poles = True
me_cube_002.use_remesh_preserve_attributes = False
me_cube_002.use_mirror_vertex_groups = False
me_cube_002.update()

# ---- objects
ob_camera = bpy.data.objects.new('Camera', cam_camera)
ob_empty = bpy.data.objects.new('Empty', None)
ob_cylinder = bpy.data.objects.new('Cylinder', me_cylinder_001)
ob_cube = bpy.data.objects.new('Cube', me_cube_001)
ob_cube_001 = bpy.data.objects.new('Cube.001', me_cube_001)
ob_cube_002 = bpy.data.objects.new('Cube.002', me_cube_001)
ob_cube_003 = bpy.data.objects.new('Cube.003', me_cube_001)
ob_cube_004 = bpy.data.objects.new('Cube.004', me_cube_002)
ob_lighting = bpy.data.objects.new('Lighting', None)

# ---- transforms, parenting, visibility, modifiers, constraints
ob_camera.location = (-0.004983, 0.0, 10.0)
ob_camera.lock_rotations_4d = False
ob_camera.empty_display_type = 'ARROWS'
ob_camera.color = (0.0, 0.0, 0.0, 0.0)
ob_camera.display_type = 'WIRE'
ob_camera.lineart.crease_threshold = 0.0
ob_empty.location = (-0.1513, -0.04596, 0.0)
ob_empty.rotation_euler = (0.0, -0.0, 4.709)
ob_empty.scale = (1.183, 1.183, 1.183)
ob_empty.empty_display_type = 'IMAGE'
ob_empty.empty_display_size = 5.0
ob_empty.use_empty_image_alpha = True
ob_empty.color = (1.0, 1.0, 1.0, 0.5)
ob_empty.lineart.crease_threshold = 0.0
ob_cylinder.location = (0.0, 0.0, 0.0)
ob_cylinder.rotation_euler = (0.0, 1.571, 0.0)
ob_cylinder.lineart.crease_threshold = 0.0
_m = ob_cylinder.modifiers.new('Auto Smooth', 'NODES')
_m.node_group = ng_auto_smooth
_gi = [s.identifier for s in ng_auto_smooth.interface.items_tree if s.item_type == 'SOCKET' and s.in_out == 'INPUT']
_m[_gi[1]] = 0.5236  # Angle
ob_cube.location = (-2.25, 0.0, 0.0)
ob_cube.rotation_euler = (0.7854, -0.0, 0.0)
ob_cube.lineart.crease_threshold = 0.0
ob_cube_001.location = (-2.25, 0.0, 0.0)
ob_cube_001.rotation_euler = (2.356, -0.0, 0.0)
ob_cube_001.lineart.crease_threshold = 0.0
ob_cube_002.location = (1.362, 0.0, 0.0)
ob_cube_002.rotation_euler = (0.7854, -0.0, 0.0)
ob_cube_002.lineart.crease_threshold = 0.0
ob_cube_003.location = (1.362, 0.0, 0.0)
ob_cube_003.rotation_euler = (2.356, -0.0, 0.0)
ob_cube_003.lineart.crease_threshold = 0.0
ob_cube_004.location = (1.518, 1.713e-07, 0.1334)
ob_cube_004.lineart.crease_threshold = 0.0
ob_lighting.location = (0.0, 0.0, 0.0)

# ---- collection membership
col_collection.objects.link(ob_camera)
col_collection.objects.link(ob_empty)
col_collection.objects.link(ob_cylinder)
col_collection.objects.link(ob_cube)
col_collection.objects.link(ob_cube_001)
col_collection.objects.link(ob_cube_002)
col_collection.objects.link(ob_cube_003)
col_collection.objects.link(ob_cube_004)
col_collection.objects.link(ob_lighting)

# ---- scene / render settings (as saved in the file)
scene.camera = ob_camera
scene.frame_start = 1; scene.frame_end = 250; scene.frame_set(1)
scene.render.engine = 'CYCLES'
scene.render.resolution_x = 128
scene.render.resolution_y = 20
scene.render.film_transparent = True
scene.cycles.samples = 128
scene.cycles.sampling_pattern = 'TABULATED_SOBOL'
scene.cycles.use_adaptive_sampling = False
scene.cycles.use_light_tree = False
scene.view_settings.view_transform = 'Filmic'
bpy.context.view_layer.update()

# ---- added for rendering (the .blend has no usable light): sun
light_auto_sun = bpy.data.lights.new('AutoSun', 'SUN')
light_auto_sun.energy = 3.0
light_auto_sun.angle = 0.0523599
ob_auto_sun = bpy.data.objects.new('AutoSun', light_auto_sun)
scene.collection.objects.link(ob_auto_sun)
ob_auto_sun.rotation_euler = (0.872665, 0.174533, 0.523599)
bpy.context.view_layer.update()
